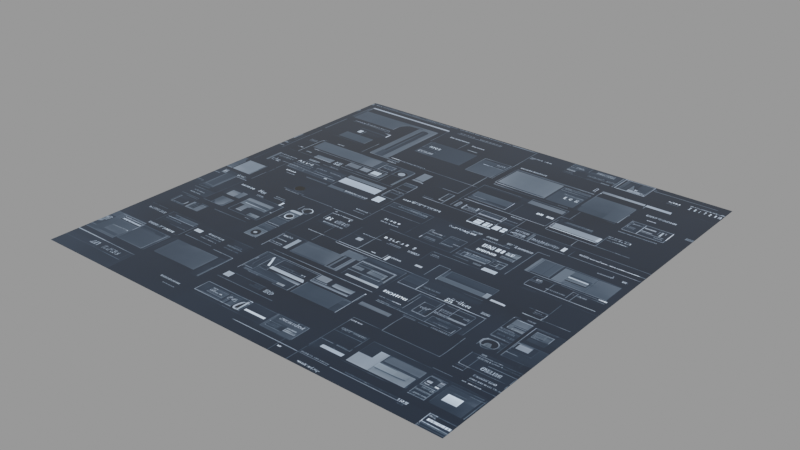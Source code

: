 # Source: dd-gui_27_.blend  (saved by Blender 3.1.7; exported with 4.5.12 LTS)
import bpy
from mathutils import Matrix  # noqa: F401  (used for matrix-valued properties, if any)

bpy.ops.wm.read_factory_settings(use_empty=True)
scene = bpy.context.scene
scene.name = 'main'

# ---- images (referenced by path relative to the original .blend; pixels are not part of the script)
import os
ASSET_DIR = os.environ.get("B2B_ASSET_DIR", "")  # directory of the original .blend (textures are referenced by path, not embedded)
HERE = os.path.dirname(os.path.abspath(__file__))  # packed textures are extracted next to this script under _unpacked/

def load_image(name, relpath, width, height, colorspace="sRGB"):
    """Load a texture the original file referenced (path relative to the .blend, or extracted next to this script)."""
    p = next((c for c in (os.path.join(HERE, relpath), os.path.join(ASSET_DIR, relpath)) if relpath and os.path.exists(c)), "")
    if p:
        img = bpy.data.images.load(p, check_existing=True)
        img.name = name
    else:  # same state as the original file: an image datablock whose file is absent (Cycles renders it pink)
        img = bpy.data.images.new(name, width, height)
        img.source = "FILE"
        img.filepath = "//" + (relpath or name)
    img.colorspace_settings.name = colorspace
    return img
img_dd_gui__27__png = load_image('dd-gui (27).png', '_unpacked/dd-gui__27_.2efca339.png', 1024, 1024, 'sRGB')

# ---- materials (node trees are filled in below, after node groups)
mat_dd_gui__27 = bpy.data.materials.new('dd-gui (27)')
mat_dd_gui__27.use_raytrace_refraction = True
mat_dd_gui__27.use_screen_refraction = True
mat_dd_gui__27.thickness_mode = 'SLAB'
mat_dd_gui__27.roughness = 0.25

# ---- material node trees
mat_dd_gui__27.use_nodes = True; mat_dd_gui__27.node_tree.nodes.clear()
_N = mat_dd_gui__27.node_tree.nodes; _L = mat_dd_gui__27.node_tree.links
n0 = _N.new('ShaderNodeOutputMaterial'); n0.name = 'Material Output'; n0.location = (1219, 423)
n0.target = 'CYCLES'
n1 = _N.new('ShaderNodeBsdfPrincipled'); n1.name = 'Principled BSDF'; n1.location = (825, 431)
n1.distribution = 'GGX'
n1.subsurface_method = 'BURLEY'
n1.inputs[2].default_value = 0.0
n1.inputs[3].default_value = 1.45
n1.inputs[19].default_value = 0.25
n1.inputs[28].default_value = 2.0
n2 = _N.new('ShaderNodeTexImage'); n2.name = 'decal'; n2.location = (-137, 135)
n2.label = 'decal'
n2.image = img_dd_gui__27__png
n3 = _N.new('NodeReroute'); n3.name = 'Reroute'; n3.location = (511, 104)
n3.width = 16
n4 = _N.new('ShaderNodeRGBCurve'); n4.name = 'RGB Curves'; n4.location = (183, 148)
_c = n4.mapping.curves[3]
while len(_c.points) > 2: _c.points.remove(_c.points[-1])
_c.points[0].location = (0.0, 0.0); _c.points[0].handle_type = 'AUTO'
_c.points[1].location = (0.59545, 0.3); _c.points[1].handle_type = 'AUTO'
_p = _c.points.new(1.0, 1.0); _p.handle_type = 'AUTO'
n4.mapping.update()
n5 = _N.new('ShaderNodeOutputMaterial'); n5.name = 'Material Output.001'; n5.location = (0, 0)
n5.target = 'EEVEE'
n6 = _N.new('ShaderNodeMixShader'); n6.name = 'Mix Shader'; n6.location = (0, 0)
n6.label = 'Disable Shadow'
n6.hide = True
n7 = _N.new('ShaderNodeLightPath'); n7.name = 'Light Path'; n7.location = (0, 0)
n7.hide = True
n8 = _N.new('ShaderNodeBsdfTransparent'); n8.name = 'Transparent BSDF'; n8.location = (0, 0)
n8.hide = True
_L.new(n3.outputs[0], n1.inputs[0])
_L.new(n1.outputs[0], n0.inputs[0])
_L.new(n3.outputs[0], n1.inputs[27])
_L.new(n4.outputs[0], n3.inputs[0])
_L.new(n2.outputs[0], n4.inputs[1])
_L.new(n1.outputs[0], n6.inputs[1])
_L.new(n6.outputs[0], n5.inputs[0])
_L.new(n7.outputs[1], n6.inputs[0])
_L.new(n8.outputs[0], n6.inputs[2])
n0.is_active_output = True

# ---- meshes
me_dd_gui__27 = bpy.data.meshes.new('dd-gui (27)')
me_dd_gui__27.from_pydata([(-0.512, -0.512, 0.0), (0.512, -0.512, 0.0), (-0.512, 0.512, 0.0), (0.512, 0.512, 0.0)], [], [(0, 1, 3, 2)])
_uv = me_dd_gui__27.uv_layers.new(name='UVMap')
_uv.uv.foreach_set('vector', [0.0, 0.0, 1.0, 0.0, 1.0, 1.0, 0.0, 1.0])
me_dd_gui__27.materials.append(mat_dd_gui__27)
me_dd_gui__27.use_remesh_fix_poles = True
me_dd_gui__27.use_remesh_preserve_attributes = False
me_dd_gui__27.update()

# ---- objects
ob_dd_gui__27 = bpy.data.objects.new('dd-gui (27)', me_dd_gui__27)

# ---- transforms, parenting, visibility, modifiers, constraints
ob_dd_gui__27.location = (0.0, 0.0, 0.0)
ob_dd_gui__27.visible_diffuse = False
ob_dd_gui__27.visible_glossy = False
ob_dd_gui__27.visible_shadow = False
ob_dd_gui__27.display_type = 'SOLID'
_m = ob_dd_gui__27.modifiers.new('Displace', 'DISPLACE')
_m.mid_level = 0.995
_m.direction = 'Z'
_m = ob_dd_gui__27.modifiers.new('Subdivision', 'SUBSURF')
_m.subdivision_type = 'SIMPLE'
_m.levels = 3
_m.render_levels = 3
_m = ob_dd_gui__27.modifiers.new('Shrinkwrap', 'SHRINKWRAP')
_m.wrap_method = 'PROJECT'
_m.offset = 0.012
_m.use_negative_direction = True

# ---- collection membership
scene.collection.objects.link(ob_dd_gui__27)

# ---- scene / render settings (as saved in the file)
scene.frame_start = 1; scene.frame_end = 250; scene.frame_set(1)
scene.render.engine = 'BLENDER_EEVEE_NEXT'
scene.render.image_settings.exr_codec = 'NONE'
scene.render.simplify_subdivision_render = 0
scene.render.simplify_child_particles_render = 0.0
scene.cycles.sampling_pattern = 'TABULATED_SOBOL'
scene.cycles.use_light_tree = False
scene.view_settings.view_transform = 'Filmic'
bpy.context.view_layer.update()

# ---- added for rendering (the .blend has no active camera and no usable light): camera, sun + grey world if the file has none
cam_auto = bpy.data.cameras.new('AutoCamera')
cam_auto.lens = 50.0
cam_auto.sensor_width = 36.0
cam_auto.clip_end = 1000.0
ob_auto_camera = bpy.data.objects.new('AutoCamera', cam_auto)
scene.collection.objects.link(ob_auto_camera)
ob_auto_camera.location = (1.33987, -1.60784, 1.07689)
ob_auto_camera.rotation_euler = (1.09748, -7.21219e-08, 0.694738)
scene.camera = ob_auto_camera
light_auto_sun = bpy.data.lights.new('AutoSun', 'SUN')
light_auto_sun.energy = 3.0
light_auto_sun.angle = 0.0523599
ob_auto_sun = bpy.data.objects.new('AutoSun', light_auto_sun)
scene.collection.objects.link(ob_auto_sun)
ob_auto_sun.rotation_euler = (0.872665, 0.174533, 0.523599)
if scene.world is None:
    world_auto = bpy.data.worlds.new('AutoWorld')
    world_auto.color = (0.3, 0.3, 0.3)
    scene.world = world_auto
bpy.context.view_layer.update()
